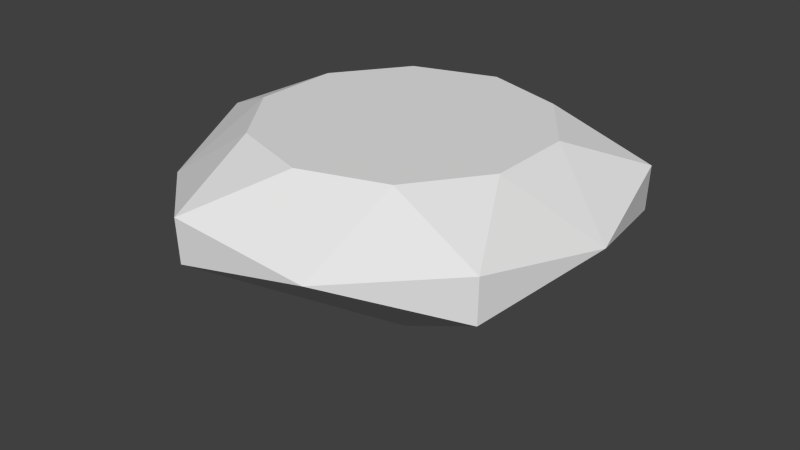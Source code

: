 # Source: ruby.blend  (saved by Blender 2.71.0; exported with 4.5.12 LTS)
import bpy
from mathutils import Matrix  # noqa: F401  (used for matrix-valued properties, if any)

bpy.ops.wm.read_factory_settings(use_empty=True)
scene = bpy.context.scene
scene.name = 'Scene'

# ---- collections
col_collection_1 = bpy.data.collections.new('Collection 1'); scene.collection.children.link(col_collection_1)

# ---- materials (node trees are filled in below, after node groups)
mat_ruby_texture = bpy.data.materials.new('ruby_texture')
mat_ruby_texture.alpha_threshold = 0.0
mat_ruby_texture.use_transparent_shadow = False
mat_ruby_texture.specular_color = (1.0, 0.8516, 0.8253)
mat_ruby_texture.roughness = 0.5
mat_ruby_texture.specular_intensity = 0.972
mat_ruby_texture.line_color = (0.0, 0.0, 0.0, 0.7991)

# ---- material node trees

# ---- world
world_world = bpy.data.worlds.new('World'); scene.world = world_world
world_world.color = (0.05088, 0.05088, 0.05088)
world_world.use_sun_shadow = False
world_world.sun_shadow_jitter_overblur = 0.0
world_world.cycles.sampling_method = 'MANUAL'
world_world.cycles.sample_map_resolution = 256

# ---- meshes
me_icosphere_001 = bpy.data.meshes.new('Icosphere.001')
me_icosphere_001.from_pydata([(-9.777e-07, 1.146e-08, -0.442), (0.4547, -0.3304, 0.009619), (-0.1737, -0.5345, 0.009618), (-0.562, 1.389e-08, 0.009621), (-0.1737, 0.5345, 0.009618), (0.4547, 0.3304, 0.009619), (-0.1724, -0.5305, -0.1025), (0.4513, -0.3279, -0.1025), (0.1652, -0.5084, -0.03972), (0.5345, 1.389e-08, -0.03972), (0.4513, 0.3279, -0.1025), (-0.5578, 1.146e-08, -0.1025), (-0.4324, -0.3142, -0.03972), (-0.1724, 0.5305, -0.1025), (-0.4324, 0.3142, -0.03972), (0.1652, 0.5084, -0.03972), (0.3407, -0.1107, 0.1105), (0.3407, 0.1107, 0.1105), (-9.778e-07, -0.3582, 0.1105), (0.2105, -0.2898, 0.1105), (-0.3407, -0.1107, 0.1105), (-0.2105, -0.2898, 0.1105), (-0.2105, 0.2898, 0.1105), (-0.3407, 0.1107, 0.1105), (0.2105, 0.2898, 0.1105), (-9.778e-07, 0.3582, 0.1105)], [], [(0, 7, 6), (1, 7, 9), (0, 6, 11), (0, 11, 13), (0, 13, 10), (1, 9, 16), (2, 8, 18), (3, 12, 20), (4, 14, 22), (5, 15, 24), (1, 16, 19), (2, 18, 21), (3, 20, 23), (4, 22, 25), (5, 24, 17), (6, 8, 2), (6, 7, 8), (7, 1, 8), (9, 10, 5), (9, 7, 10), (7, 0, 10), (11, 12, 3), (11, 6, 12), (6, 2, 12), (13, 14, 4), (13, 11, 14), (11, 3, 14), (10, 15, 5), (10, 13, 15), (13, 4, 15), (16, 9, 17), (9, 5, 17), (18, 8, 19), (8, 1, 19), (20, 12, 21), (12, 2, 21), (22, 14, 23), (14, 3, 23), (24, 15, 25), (15, 4, 25), (16, 17, 24, 25, 22, 23, 20, 21, 18, 19)])
_uv = me_icosphere_001.uv_layers.new(name='UVMap')
_uv.uv.foreach_set('vector', [0.4277, 0.2968, 0.62, 0.2968, 0.62, 0.4892, 0.4277, 0.2968, 0.62, 0.2968, 0.62, 0.4892, 0.4277, 0.2968, 0.62, 0.2968, 0.62, 0.4892, 0.4277, 0.2968, 0.62, 0.2968, 0.62, 0.4892, 0.5878, 0.6209, 0.5028, 0.7934, 0.3302, 0.7083, 0.4277, 0.2968, 0.62, 0.2968, 0.62, 0.4892, 0.4277, 0.2968, 0.62, 0.2968, 0.62, 0.4892, 0.1806, 0.614, 0.373, 0.614, 0.373, 0.8063, 0.4277, 0.2968, 0.62, 0.2968, 0.62, 0.4892, 0.2677, 0.2662, 0.4177, 0.1457, 0.5382, 0.2956, 0.4277, 0.2968, 0.62, 0.2968, 0.62, 0.4892, 0.4277, 0.2968, 0.62, 0.2968, 0.62, 0.4892, 0.4277, 0.2968, 0.62, 0.2968, 0.62, 0.4892, 0.4277, 0.2968, 0.62, 0.2968, 0.62, 0.4892, 0.4277, 0.2968, 0.62, 0.2968, 0.62, 0.4892, 0.4277, 0.2968, 0.62, 0.2968, 0.62, 0.4892, 0.4277, 0.2968, 0.62, 0.2968, 0.62, 0.4892, 0.4277, 0.2968, 0.62, 0.2968, 0.62, 0.4892, 0.4277, 0.2968, 0.62, 0.2968, 0.62, 0.4892, 0.4277, 0.2968, 0.62, 0.2968, 0.62, 0.4892, 0.4336, 0.6776, 0.616, 0.6164, 0.6772, 0.7987, 0.1806, 0.614, 0.373, 0.614, 0.373, 0.8063, 0.4277, 0.2968, 0.62, 0.2968, 0.62, 0.4892, 0.4277, 0.2968, 0.62, 0.2968, 0.62, 0.4892, 0.4277, 0.2968, 0.62, 0.2968, 0.62, 0.4892, 0.3804, 0.5194, 0.5727, 0.5194, 0.5727, 0.7117, 0.3804, 0.5194, 0.5727, 0.5194, 0.5727, 0.7117, 0.4277, 0.2968, 0.62, 0.2968, 0.62, 0.4892, 0.4277, 0.2968, 0.62, 0.2968, 0.62, 0.4892, 0.4277, 0.2968, 0.62, 0.2968, 0.62, 0.4892, 0.4277, 0.2968, 0.62, 0.2968, 0.62, 0.4892, 0.4277, 0.2968, 0.62, 0.2968, 0.62, 0.4892, 0.4277, 0.2968, 0.62, 0.2968, 0.62, 0.4892, 0.4277, 0.2968, 0.62, 0.2968, 0.62, 0.4892, 0.1806, 0.614, 0.373, 0.614, 0.373, 0.8063, 0.1806, 0.614, 0.373, 0.614, 0.373, 0.8063, 0.3804, 0.5194, 0.5727, 0.5194, 0.5727, 0.7117, 0.3804, 0.5194, 0.5727, 0.5194, 0.5727, 0.7117, 0.4277, 0.2968, 0.62, 0.2968, 0.62, 0.4892, 0.6274, 0.2513, 0.8198, 0.2513, 0.8198, 0.4437, 0.4313, 0.3226, 0.5687, 0.3226, 0.6799, 0.381, 0.7223, 0.4755, 0.6799, 0.5701, 0.5687, 0.6285, 0.4313, 0.6285, 0.3201, 0.5701, 0.2777, 0.4755, 0.3201, 0.381])
me_icosphere_001.materials.append(mat_ruby_texture)
me_icosphere_001.use_remesh_preserve_volume = False
me_icosphere_001.use_remesh_preserve_attributes = False
me_icosphere_001.use_mirror_vertex_groups = False
me_icosphere_001.update()

# ---- objects
ob_icosphere = bpy.data.objects.new('Icosphere', me_icosphere_001)

# ---- transforms, parenting, visibility, modifiers, constraints
ob_icosphere.location = (0.0, 0.0, 0.0)
ob_icosphere.scale = (0.2247, 0.2247, 0.2247)
ob_icosphere.lineart.crease_threshold = 0.0

# ---- collection membership
col_collection_1.objects.link(ob_icosphere)

# ---- scene / render settings (as saved in the file)
scene.frame_start = 1; scene.frame_end = 250; scene.frame_set(1)
scene.render.engine = 'BLENDER_EEVEE_NEXT'
scene.render.resolution_percentage = 50
scene.render.dither_intensity = 0.0
scene.cycles.use_denoising = False
scene.cycles.samples = 10
scene.cycles.sampling_pattern = 'TABULATED_SOBOL'
scene.cycles.light_sampling_threshold = 0.0
scene.cycles.use_adaptive_sampling = False
scene.cycles.use_light_tree = False
scene.cycles.blur_glossy = 0.0
scene.cycles.volume_bounces = 1
scene.cycles.pixel_filter_type = 'GAUSSIAN'
scene.cycles.sample_clamp_indirect = 0.0
scene.view_settings.view_transform = 'Standard'
bpy.context.view_layer.update()

# ---- added for rendering (the .blend has no active camera and no usable light): camera, sun
cam_auto = bpy.data.cameras.new('AutoCamera')
cam_auto.lens = 50.0
cam_auto.sensor_width = 36.0
cam_auto.clip_end = 1000.0
ob_auto_camera = bpy.data.objects.new('AutoCamera', cam_auto)
scene.collection.objects.link(ob_auto_camera)
ob_auto_camera.location = (0.335355, -0.406134, 0.233519)
ob_auto_camera.rotation_euler = (1.09748, -7.21219e-08, 0.694738)
scene.camera = ob_auto_camera
light_auto_sun = bpy.data.lights.new('AutoSun', 'SUN')
light_auto_sun.energy = 3.0
light_auto_sun.angle = 0.0523599
ob_auto_sun = bpy.data.objects.new('AutoSun', light_auto_sun)
scene.collection.objects.link(ob_auto_sun)
ob_auto_sun.rotation_euler = (0.872665, 0.174533, 0.523599)
bpy.context.view_layer.update()
